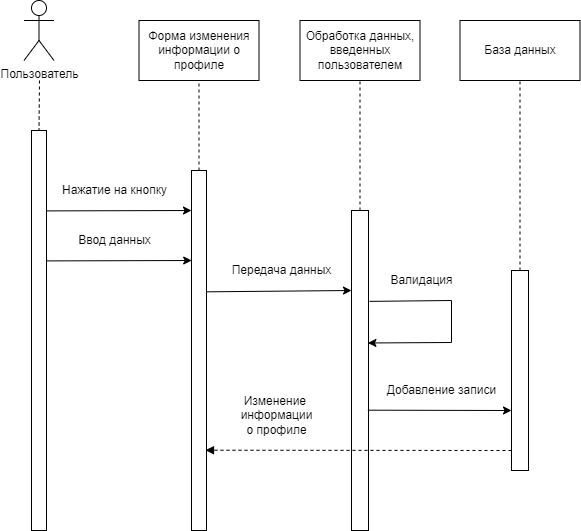

The diagram above was exported from draw.io. Its source (the exported page's mxGraphModel, read from the mxfile embedded in the PNG):
<mxGraphModel dx="990" dy="579" grid="1" gridSize="10" guides="1" tooltips="1" connect="1" arrows="1" fold="1" page="1" pageScale="1" pageWidth="827" pageHeight="1169" math="0" shadow="0">
  <root>
    <mxCell id="0" />
    <mxCell id="1" parent="0" />
    <mxCell id="6XWYefQsoQNFAZ0Cwmw6-1" value="Пользователь" style="shape=umlActor;verticalLabelPosition=bottom;verticalAlign=top;html=1;" vertex="1" parent="1">
      <mxGeometry x="72.5" y="30" width="30" height="60" as="geometry" />
    </mxCell>
    <mxCell id="6XWYefQsoQNFAZ0Cwmw6-2" value="" style="rounded=0;whiteSpace=wrap;html=1;" vertex="1" parent="1">
      <mxGeometry x="80" y="160" width="15" height="400" as="geometry" />
    </mxCell>
    <mxCell id="6XWYefQsoQNFAZ0Cwmw6-5" value="" style="rounded=0;whiteSpace=wrap;html=1;" vertex="1" parent="1">
      <mxGeometry x="240" y="200" width="15" height="360" as="geometry" />
    </mxCell>
    <mxCell id="6XWYefQsoQNFAZ0Cwmw6-7" value="Форма изменения информации о профиле" style="rounded=0;whiteSpace=wrap;html=1;" vertex="1" parent="1">
      <mxGeometry x="187.5" y="50" width="120" height="60" as="geometry" />
    </mxCell>
    <mxCell id="6XWYefQsoQNFAZ0Cwmw6-8" value="" style="rounded=0;whiteSpace=wrap;html=1;" vertex="1" parent="1">
      <mxGeometry x="400" y="240" width="17" height="320" as="geometry" />
    </mxCell>
    <mxCell id="6XWYefQsoQNFAZ0Cwmw6-9" value="Обработка данных, введенных пользователем" style="rounded=0;whiteSpace=wrap;html=1;" vertex="1" parent="1">
      <mxGeometry x="348.5" y="50" width="120" height="60" as="geometry" />
    </mxCell>
    <mxCell id="6XWYefQsoQNFAZ0Cwmw6-11" value="" style="rounded=0;whiteSpace=wrap;html=1;" vertex="1" parent="1">
      <mxGeometry x="560" y="300" width="17" height="200" as="geometry" />
    </mxCell>
    <mxCell id="6XWYefQsoQNFAZ0Cwmw6-12" value="База данных" style="rounded=0;whiteSpace=wrap;html=1;" vertex="1" parent="1">
      <mxGeometry x="508.5" y="50" width="120" height="60" as="geometry" />
    </mxCell>
    <mxCell id="6XWYefQsoQNFAZ0Cwmw6-18" value="" style="endArrow=none;dashed=1;html=1;rounded=0;entryX=0.5;entryY=1;entryDx=0;entryDy=0;exitX=0.5;exitY=0;exitDx=0;exitDy=0;" edge="1" parent="1" source="6XWYefQsoQNFAZ0Cwmw6-5" target="6XWYefQsoQNFAZ0Cwmw6-7">
      <mxGeometry width="50" height="50" relative="1" as="geometry">
        <mxPoint x="240" y="180" as="sourcePoint" />
        <mxPoint x="290" y="150" as="targetPoint" />
      </mxGeometry>
    </mxCell>
    <mxCell id="6XWYefQsoQNFAZ0Cwmw6-19" value="" style="endArrow=none;dashed=1;html=1;rounded=0;entryX=0.5;entryY=0;entryDx=0;entryDy=0;" edge="1" parent="1" target="6XWYefQsoQNFAZ0Cwmw6-2">
      <mxGeometry width="50" height="50" relative="1" as="geometry">
        <mxPoint x="88" y="110" as="sourcePoint" />
        <mxPoint x="200" y="210" as="targetPoint" />
      </mxGeometry>
    </mxCell>
    <mxCell id="6XWYefQsoQNFAZ0Cwmw6-21" value="" style="endArrow=none;dashed=1;html=1;rounded=0;entryX=0.5;entryY=1;entryDx=0;entryDy=0;exitX=0.5;exitY=0;exitDx=0;exitDy=0;" edge="1" parent="1" source="6XWYefQsoQNFAZ0Cwmw6-8" target="6XWYefQsoQNFAZ0Cwmw6-9">
      <mxGeometry width="50" height="50" relative="1" as="geometry">
        <mxPoint x="420" y="220" as="sourcePoint" />
        <mxPoint x="470" y="170" as="targetPoint" />
      </mxGeometry>
    </mxCell>
    <mxCell id="6XWYefQsoQNFAZ0Cwmw6-22" value="" style="endArrow=none;dashed=1;html=1;rounded=0;entryX=0.5;entryY=1;entryDx=0;entryDy=0;exitX=0.5;exitY=0;exitDx=0;exitDy=0;" edge="1" parent="1" source="6XWYefQsoQNFAZ0Cwmw6-11" target="6XWYefQsoQNFAZ0Cwmw6-12">
      <mxGeometry width="50" height="50" relative="1" as="geometry">
        <mxPoint x="470" y="230" as="sourcePoint" />
        <mxPoint x="520" y="180" as="targetPoint" />
      </mxGeometry>
    </mxCell>
    <mxCell id="6XWYefQsoQNFAZ0Cwmw6-23" value="" style="endArrow=classic;html=1;rounded=0;exitX=0.987;exitY=0.201;exitDx=0;exitDy=0;exitPerimeter=0;" edge="1" parent="1" source="6XWYefQsoQNFAZ0Cwmw6-2">
      <mxGeometry width="50" height="50" relative="1" as="geometry">
        <mxPoint x="110" y="240" as="sourcePoint" />
        <mxPoint x="240" y="240" as="targetPoint" />
      </mxGeometry>
    </mxCell>
    <mxCell id="6XWYefQsoQNFAZ0Cwmw6-24" value="" style="endArrow=classic;html=1;rounded=0;exitX=0.987;exitY=0.337;exitDx=0;exitDy=0;exitPerimeter=0;entryX=0;entryY=0.25;entryDx=0;entryDy=0;" edge="1" parent="1" source="6XWYefQsoQNFAZ0Cwmw6-5" target="6XWYefQsoQNFAZ0Cwmw6-8">
      <mxGeometry width="50" height="50" relative="1" as="geometry">
        <mxPoint x="290" y="350" as="sourcePoint" />
        <mxPoint x="340" y="300" as="targetPoint" />
      </mxGeometry>
    </mxCell>
    <mxCell id="6XWYefQsoQNFAZ0Cwmw6-25" value="" style="endArrow=classic;html=1;rounded=0;exitX=0.965;exitY=0.624;exitDx=0;exitDy=0;exitPerimeter=0;" edge="1" parent="1" source="6XWYefQsoQNFAZ0Cwmw6-8">
      <mxGeometry width="50" height="50" relative="1" as="geometry">
        <mxPoint x="480" y="440" as="sourcePoint" />
        <mxPoint x="560" y="440" as="targetPoint" />
      </mxGeometry>
    </mxCell>
    <mxCell id="6XWYefQsoQNFAZ0Cwmw6-26" value="" style="endArrow=classic;html=1;rounded=0;entryX=0.965;entryY=0.414;entryDx=0;entryDy=0;exitX=1.059;exitY=0.284;exitDx=0;exitDy=0;exitPerimeter=0;entryPerimeter=0;" edge="1" parent="1" source="6XWYefQsoQNFAZ0Cwmw6-8" target="6XWYefQsoQNFAZ0Cwmw6-8">
      <mxGeometry width="50" height="50" relative="1" as="geometry">
        <mxPoint x="440" y="330" as="sourcePoint" />
        <mxPoint x="480" y="380" as="targetPoint" />
        <Array as="points">
          <mxPoint x="500" y="330" />
          <mxPoint x="500" y="372" />
        </Array>
      </mxGeometry>
    </mxCell>
    <mxCell id="6XWYefQsoQNFAZ0Cwmw6-27" value="" style="html=1;verticalAlign=bottom;labelBackgroundColor=none;endArrow=block;endFill=1;dashed=1;rounded=0;entryX=0.933;entryY=0.777;entryDx=0;entryDy=0;entryPerimeter=0;" edge="1" parent="1" target="6XWYefQsoQNFAZ0Cwmw6-5">
      <mxGeometry width="160" relative="1" as="geometry">
        <mxPoint x="560" y="480" as="sourcePoint" />
        <mxPoint x="290" y="480" as="targetPoint" />
      </mxGeometry>
    </mxCell>
    <mxCell id="6XWYefQsoQNFAZ0Cwmw6-28" value="Нажатие на кнопку" style="text;html=1;align=center;verticalAlign=middle;resizable=0;points=[];autosize=1;strokeColor=none;fillColor=none;" vertex="1" parent="1">
      <mxGeometry x="102.5" y="210" width="120" height="20" as="geometry" />
    </mxCell>
    <mxCell id="6XWYefQsoQNFAZ0Cwmw6-29" value="" style="endArrow=classic;html=1;rounded=0;exitX=0.987;exitY=0.201;exitDx=0;exitDy=0;exitPerimeter=0;" edge="1" parent="1">
      <mxGeometry width="50" height="50" relative="1" as="geometry">
        <mxPoint x="94.99500000000006" y="290.4" as="sourcePoint" />
        <mxPoint x="240.19" y="290" as="targetPoint" />
      </mxGeometry>
    </mxCell>
    <mxCell id="6XWYefQsoQNFAZ0Cwmw6-30" value="Ввод данных" style="text;html=1;align=center;verticalAlign=middle;resizable=0;points=[];autosize=1;strokeColor=none;fillColor=none;" vertex="1" parent="1">
      <mxGeometry x="117.5" y="260" width="90" height="20" as="geometry" />
    </mxCell>
    <mxCell id="6XWYefQsoQNFAZ0Cwmw6-31" value="Передача данных" style="text;html=1;align=center;verticalAlign=middle;resizable=0;points=[];autosize=1;strokeColor=none;fillColor=none;" vertex="1" parent="1">
      <mxGeometry x="270" y="290" width="120" height="20" as="geometry" />
    </mxCell>
    <mxCell id="6XWYefQsoQNFAZ0Cwmw6-32" value="Валидация" style="text;html=1;align=center;verticalAlign=middle;resizable=0;points=[];autosize=1;strokeColor=none;fillColor=none;" vertex="1" parent="1">
      <mxGeometry x="430" y="300" width="80" height="20" as="geometry" />
    </mxCell>
    <mxCell id="6XWYefQsoQNFAZ0Cwmw6-33" value="Добавление записи" style="text;html=1;align=center;verticalAlign=middle;resizable=0;points=[];autosize=1;strokeColor=none;fillColor=none;" vertex="1" parent="1">
      <mxGeometry x="430" y="410" width="120" height="20" as="geometry" />
    </mxCell>
    <mxCell id="6XWYefQsoQNFAZ0Cwmw6-34" value="Изменение &lt;br&gt;информации&lt;br&gt;о профиле" style="text;html=1;align=center;verticalAlign=middle;resizable=0;points=[];autosize=1;strokeColor=none;fillColor=none;" vertex="1" parent="1">
      <mxGeometry x="280" y="420" width="90" height="50" as="geometry" />
    </mxCell>
  </root>
</mxGraphModel>